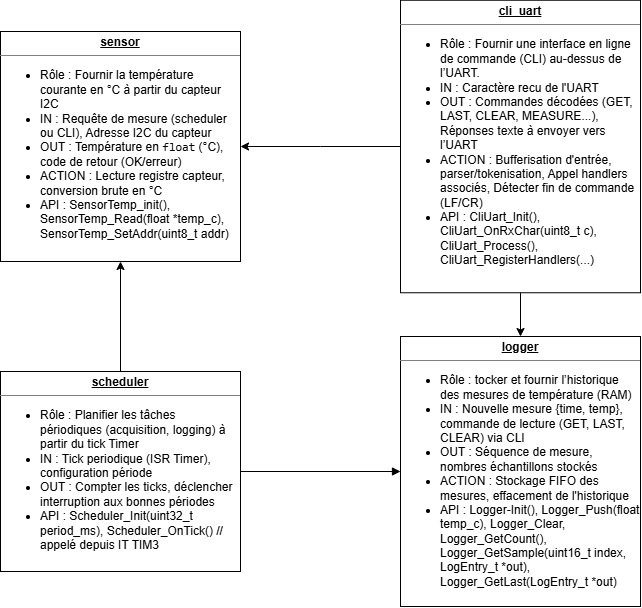

The diagram above was exported from draw.io. Its source (the exported page's mxGraphModel, read from the mxfile embedded in the PNG):
<mxGraphModel dx="855" dy="766" grid="1" gridSize="10" guides="1" tooltips="1" connect="1" arrows="1" fold="1" page="1" pageScale="1" pageWidth="1654" pageHeight="1169" math="0" shadow="0">
  <root>
    <mxCell id="0" />
    <mxCell id="1" parent="0" />
    <mxCell id="9fADJIqU08Vi0cWy6jxG-10" value="&lt;p style=&quot;margin:0px;margin-top:4px;text-align:center;text-decoration:underline;&quot;&gt;&lt;b&gt;sensor&lt;/b&gt;&lt;/p&gt;&lt;hr size=&quot;1&quot; style=&quot;border-style:solid;&quot;&gt;&lt;p style=&quot;margin:0px;margin-left:8px;&quot;&gt;&lt;/p&gt;&lt;ul&gt;&lt;li&gt;Rôle : Fournir la température courante en °C à partir du capteur I2C&lt;br&gt;&lt;/li&gt;&lt;li&gt;IN : Requête de mesure (scheduler ou CLI), Adresse I2C du capteur&lt;/li&gt;&lt;li&gt;OUT : Température en &lt;code data-start=&quot;1938&quot; data-end=&quot;1945&quot;&gt;float&lt;/code&gt; (°C), code de retour (OK/erreur)&lt;/li&gt;&lt;li&gt;ACTION : Lecture registre capteur, conversion brute en °C&lt;/li&gt;&lt;li&gt;API : SensorTemp_init(), SensorTemp_Read(float *temp_c), SensorTemp_SetAddr(uint8_t addr)&lt;/li&gt;&lt;/ul&gt;&lt;p&gt;&lt;/p&gt;" style="verticalAlign=top;align=left;overflow=fill;html=1;whiteSpace=wrap;" vertex="1" parent="1">
      <mxGeometry x="160" y="225" width="240" height="230" as="geometry" />
    </mxCell>
    <mxCell id="9fADJIqU08Vi0cWy6jxG-21" style="edgeStyle=orthogonalEdgeStyle;rounded=0;orthogonalLoop=1;jettySize=auto;html=1;startArrow=block;startFill=1;endArrow=none;endFill=0;" edge="1" parent="1" source="9fADJIqU08Vi0cWy6jxG-11" target="9fADJIqU08Vi0cWy6jxG-17">
      <mxGeometry relative="1" as="geometry" />
    </mxCell>
    <mxCell id="9fADJIqU08Vi0cWy6jxG-11" value="&lt;p style=&quot;margin:0px;margin-top:4px;text-align:center;text-decoration:underline;&quot;&gt;&lt;b&gt;logger&lt;/b&gt;&lt;/p&gt;&lt;hr size=&quot;1&quot; style=&quot;border-style:solid;&quot;&gt;&lt;p style=&quot;margin:0px;margin-left:8px;&quot;&gt;&lt;/p&gt;&lt;ul&gt;&lt;li&gt;Rôle : tocker et fournir l’historique des mesures de température (RAM)&lt;br&gt;&lt;/li&gt;&lt;li&gt;IN : Nouvelle mesure {time, temp}, commande de lecture (GET, LAST, CLEAR) via CLI&lt;/li&gt;&lt;li&gt;OUT : Séquence de mesure, nombres échantillons stockés&lt;/li&gt;&lt;li&gt;ACTION : Stockage FIFO des mesures, effacement de l'historique&lt;/li&gt;&lt;li&gt;API : Logger-Init(), Logger_Push(float temp_c), Logger_Clear, Logger_GetCount(), Logger_GetSample(uint16_t index, LogEntry_t *out), Logger_GetLast(LogEntry_t *out)&lt;/li&gt;&lt;/ul&gt;&lt;p&gt;&lt;/p&gt;" style="verticalAlign=top;align=left;overflow=fill;html=1;whiteSpace=wrap;" vertex="1" parent="1">
      <mxGeometry x="560" y="530" width="240" height="270" as="geometry" />
    </mxCell>
    <mxCell id="9fADJIqU08Vi0cWy6jxG-15" style="edgeStyle=orthogonalEdgeStyle;rounded=0;orthogonalLoop=1;jettySize=auto;html=1;entryX=0.5;entryY=0;entryDx=0;entryDy=0;" edge="1" parent="1" source="9fADJIqU08Vi0cWy6jxG-12" target="9fADJIqU08Vi0cWy6jxG-11">
      <mxGeometry relative="1" as="geometry" />
    </mxCell>
    <mxCell id="9fADJIqU08Vi0cWy6jxG-16" style="edgeStyle=orthogonalEdgeStyle;rounded=0;orthogonalLoop=1;jettySize=auto;html=1;entryX=1;entryY=0.5;entryDx=0;entryDy=0;" edge="1" parent="1" source="9fADJIqU08Vi0cWy6jxG-12" target="9fADJIqU08Vi0cWy6jxG-10">
      <mxGeometry relative="1" as="geometry" />
    </mxCell>
    <mxCell id="9fADJIqU08Vi0cWy6jxG-12" value="&lt;p style=&quot;margin: 4px 0px 0px; text-align: center;&quot;&gt;&lt;b&gt;&lt;u&gt;cli_uart&lt;/u&gt;&lt;/b&gt;&lt;/p&gt;&lt;hr size=&quot;1&quot; style=&quot;border-style:solid;&quot;&gt;&lt;p style=&quot;margin:0px;margin-left:8px;&quot;&gt;&lt;/p&gt;&lt;ul&gt;&lt;li&gt;Rôle : Fournir une interface en ligne de commande (CLI) au-dessus de l’UART.&lt;br&gt;&lt;/li&gt;&lt;li&gt;IN : Caractère recu de l'UART&lt;/li&gt;&lt;li&gt;OUT : Commandes décodées (GET, LAST, CLEAR, MEASURE...), Réponses texte à envoyer vers l’UART&lt;/li&gt;&lt;li&gt;ACTION : Bufferisation d'entrée, parser/tokenisation, Appel handlers associés, Détecter fin de commande (LF/CR)&lt;/li&gt;&lt;li&gt;API : CliUart_Init(), CliUart_OnRxChar(uint8_t c), CliUart_Process(), CliUart_RegisterHandlers(...)&lt;/li&gt;&lt;/ul&gt;&lt;p&gt;&lt;/p&gt;" style="verticalAlign=top;align=left;overflow=fill;html=1;whiteSpace=wrap;" vertex="1" parent="1">
      <mxGeometry x="560" y="193.75" width="240" height="292.5" as="geometry" />
    </mxCell>
    <mxCell id="9fADJIqU08Vi0cWy6jxG-19" style="edgeStyle=orthogonalEdgeStyle;rounded=0;orthogonalLoop=1;jettySize=auto;html=1;" edge="1" parent="1" source="9fADJIqU08Vi0cWy6jxG-17" target="9fADJIqU08Vi0cWy6jxG-10">
      <mxGeometry relative="1" as="geometry" />
    </mxCell>
    <mxCell id="9fADJIqU08Vi0cWy6jxG-17" value="&lt;p style=&quot;margin: 4px 0px 0px; text-align: center;&quot;&gt;&lt;b&gt;&lt;u&gt;scheduler&lt;/u&gt;&lt;/b&gt;&lt;/p&gt;&lt;hr size=&quot;1&quot; style=&quot;border-style:solid;&quot;&gt;&lt;p style=&quot;margin:0px;margin-left:8px;&quot;&gt;&lt;/p&gt;&lt;ul&gt;&lt;li&gt;Rôle : Planifier les tâches périodiques (acquisition, logging) à partir du tick Timer&lt;br&gt;&lt;/li&gt;&lt;li&gt;IN : Tick periodique (ISR Timer), configuration période&lt;/li&gt;&lt;li&gt;OUT : Compter les ticks, déclencher interruption aux bonnes périodes&lt;/li&gt;&lt;li&gt;API : Scheduler_Init(uint32_t period_ms), Scheduler_OnTick() // appelé depuis IT TIM3&lt;/li&gt;&lt;/ul&gt;&lt;p&gt;&lt;/p&gt;" style="verticalAlign=top;align=left;overflow=fill;html=1;whiteSpace=wrap;" vertex="1" parent="1">
      <mxGeometry x="160" y="565" width="240" height="200" as="geometry" />
    </mxCell>
  </root>
</mxGraphModel>